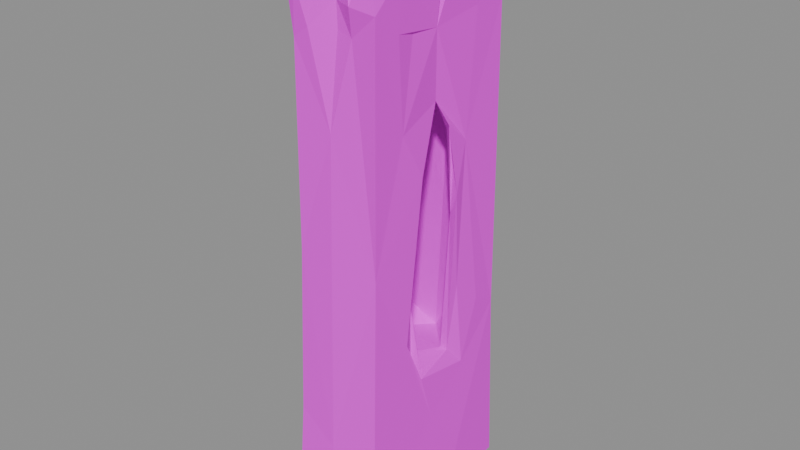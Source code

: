 # Source: wall.castle.window.blend  (saved by Blender 5.2.45; exported with 4.5.12 LTS)
import bpy
from mathutils import Matrix  # noqa: F401  (used for matrix-valued properties, if any)

bpy.ops.wm.read_factory_settings(use_empty=True)
scene = bpy.context.scene
scene.name = 'Scene'

# ---- images (referenced by path relative to the original .blend; pixels are not part of the script)
import os
ASSET_DIR = os.environ.get("B2B_ASSET_DIR", "")  # directory of the original .blend (textures are referenced by path, not embedded)
HERE = os.path.dirname(os.path.abspath(__file__))  # packed textures are extracted next to this script under _unpacked/

def load_image(name, relpath, width, height, colorspace="sRGB"):
    """Load a texture the original file referenced (path relative to the .blend, or extracted next to this script)."""
    p = next((c for c in (os.path.join(HERE, relpath), os.path.join(ASSET_DIR, relpath)) if relpath and os.path.exists(c)), "")
    if p:
        img = bpy.data.images.load(p, check_existing=True)
        img.name = name
    else:  # same state as the original file: an image datablock whose file is absent (Cycles renders it pink)
        img = bpy.data.images.new(name, width, height)
        img.source = "FILE"
        img.filepath = "//" + (relpath or name)
    img.colorspace_settings.name = colorspace
    return img
img_palette_png = load_image('palette.png', 'palette.png', 1024, 1024, 'sRGB')

# ---- materials (node trees are filled in below, after node groups)
mat_palette = bpy.data.materials.new('palette')

# ---- material node trees
mat_palette.use_nodes = True; mat_palette.node_tree.nodes.clear()
_N = mat_palette.node_tree.nodes; _L = mat_palette.node_tree.links
n0 = _N.new('ShaderNodeBsdfPrincipled'); n0.name = 'Principled BSDF'; n0.location = (-200, 100)
n0.inputs[2].default_value = 0.9
n0.inputs[10].default_value = 0.005
n1 = _N.new('ShaderNodeOutputMaterial'); n1.name = 'Material Output'; n1.location = (200, 100)
n2 = _N.new('ShaderNodeTexImage'); n2.name = 'Image Texture'; n2.location = (0, 0)
n2.image = img_palette_png
n2.interpolation = 'Closest'
_L.new(n0.outputs[0], n1.inputs[0])
_L.new(n2.outputs[0], n0.inputs[0])
n1.is_active_output = True

# ---- meshes
me_window = bpy.data.meshes.new('window')
me_window.from_pydata([(-0.02825, -0.5, 0.01979), (-0.01656, -0.4799, 0.4876), (0.25, -0.4958, 0.009225), (0.2489, 0.07547, 0.02153), (0.2242, -0.4327, 1.455), (0.2368, -0.04687, 0.54), (0.001003, -0.01263, 0.0), (-0.25, -0.491, 0.0164), (-0.2352, -0.4548, 0.6035), (-0.2383, -0.02401, 0.6761), (-0.2201, -0.4308, 1.476), (-0.2407, -0.1703, 0.6916), (-0.2477, 0.01169, 0.008981), (0.2374, -0.4332, 2.641), (0.232, -0.2852, 2.534), (0.111, -0.4463, 2.66), (0.197, -0.4275, 2.879), (0.2357, -0.2658, 2.79), (0.2304, -0.2245, 1.035), (0.2312, -0.1235, 1.853), (-0.02173, -0.4269, 2.085), (0.09183, -0.4097, 2.519), (0.191, -0.2802, 2.734), (0.1167, -0.3662, 2.695), (0.05639, -0.4032, 2.873), (-0.01248, -0.382, 2.657), (-0.001869, -0.3887, 2.536), (-0.0741, -0.4033, 2.846), (-0.1357, -0.4261, 2.529), (-0.1859, -0.448, 2.731), (-0.1353, -0.3496, 2.702), (-0.2036, -0.4333, 3.0), (-0.211, -0.3263, 2.893), (-0.2262, -0.415, 2.467), (-0.2219, -0.143, 1.779), (-0.245, -0.4357, 2.759), (-0.2458, -0.1898, 2.651), (0.2246, -0.2499, 2.085), (-0.1799, -0.324, 2.528), (-0.2188, -0.2942, 2.526), (0.1812, -0.3206, 2.528), (-0.2212, -0.1791, 2.341), (0.1788, -0.07692, 2.556), (0.1908, -0.06455, 2.645), (-0.02571, -0.3032, 2.529), (-0.1911, -0.3197, 2.64), (-0.1778, -0.2676, 1.756), (-0.006086, -0.3028, 1.603), (0.1833, -0.09659, 1.935), (0.1724, -0.302, 1.64), (0.1742, -0.2998, 0.812), (-0.01603, -0.3008, 0.8106), (0.194, -0.1585, 1.209), (-0.0427, -0.1513, 0.8102), (-0.1914, -0.001321, 2.566), (-0.178, -0.2712, 0.8102), (0.2365, -0.1258, 0.8003), (0.1891, -0.1453, 0.8), (-0.241, 0.1692, 0.6911), (0.2209, -0.02456, 2.502), (0.2175, -0.1791, 2.516), (-0.1756, -0.1288, 1.752), (-0.204, -0.205, 2.736), (0.2215, -0.1303, 2.983), (0.2047, -0.02746, 2.707), (-0.2192, -0.1119, 2.904), (-0.1936, -0.1427, 0.8114), (-0.221, -0.03626, 2.494), (-0.2341, -0.1353, 1.282), (-0.1851, -0.1437, 1.036), (-0.1872, -0.066, 2.074), (0.2433, -0.03166, 2.685), (-0.2271, -0.06007, 2.006), (0.2093, 0.1056, 0.8404), (0.2006, -0.0005528, 2.165), (0.178, 0.0002581, 2.553), (-0.196, -0.03174, 2.749), (-0.1853, 0.1384, 0.8026), (0.1696, 0.1061, 0.8403), (-0.2283, 0.005205, 2.163), (-0.1789, 0.0248, 2.108), (0.1957, 0.1568, 0.8207), (-0.2396, 0.02434, 2.666), (0.2309, 0.05932, 2.041), (0.24, 0.05039, 2.726), (0.2402, 0.1853, 0.7496), (0.2319, 0.2432, 2.544), (0.2094, 0.1143, 2.881), (0.2231, 0.1951, 1.931), (0.1918, 0.09302, 2.006), (-0.228, 0.1001, 1.969), (-0.2268, 0.2308, 2.163), (-0.212, 0.1688, 2.834), (-0.2286, 0.1512, 2.525), (-0.193, 0.1527, 1.815), (0.1815, 0.2698, 2.529), (0.1865, 0.3003, 2.709), (0.1728, 0.2893, 2.376), (0.243, 0.1117, 1.693), (0.0778, 0.2372, 2.622), (0.1975, 0.1253, 1.579), (-0.2035, 0.09901, 1.37), (-0.2326, 0.1185, 0.8287), (-0.245, 0.2737, 2.712), (0.226, 0.1521, 1.185), (-0.2376, 0.1458, 1.263), (0.1739, 0.2457, 1.08), (-0.1702, 0.2924, 2.052), (0.2345, 0.3024, 1.057), (-0.09339, 0.3091, 2.527), (0.2389, 0.2437, 2.745), (-0.1784, 0.2915, 0.892), (-0.1794, 0.3519, 2.689), (-0.164, 0.3398, 2.528), (-0.01098, 0.2992, 0.8104), (-0.2214, 0.4149, 2.102), (0.2319, 0.4231, 2.883), (0.184, 0.3541, 2.956), (0.02131, 0.3024, 1.591), (0.02634, 0.3277, 2.529), (-0.2184, 0.3744, 2.927), (-0.2401, 0.4248, 2.63), (-0.09365, 0.4127, 2.498), (-0.1295, 0.4134, 2.196), (0.1104, 0.375, 2.722), (0.02976, 0.4338, 2.544), (0.07672, 0.3821, 2.955), (-0.04149, 0.432, 2.813), (-0.104, 0.3639, 2.676), (0.02049, 0.5, 0.01046), (0.229, 0.4279, 2.547), (0.2251, 0.4476, 0.9714), (0.0438, 0.4129, 2.344), (0.0107, 0.4585, 0.8963), (0.1465, 0.4465, 2.77), (-0.1704, 0.4413, 2.602), (-0.2291, 0.4498, 0.9095), (0.2215, 0.4978, 0.009457), (-0.2456, 0.4965, 0.06063)], [], [(2, 4, 0), (2, 6, 3), (2, 5, 4), (0, 4, 1), (2, 0, 6), (0, 1, 7), (1, 8, 7), (8, 9, 7), (2, 3, 5), (0, 7, 6), (1, 10, 8), (9, 8, 11), (7, 12, 6), (7, 9, 12), (4, 18, 19), (13, 16, 15), (4, 20, 1), (16, 22, 15), (22, 23, 15), (15, 23, 24), (21, 15, 25), (15, 24, 25), (25, 27, 28), (1, 20, 10), (27, 30, 29), (28, 27, 29), (29, 30, 31), (31, 30, 32), (29, 31, 35), (8, 10, 11), (28, 29, 33), (33, 29, 35), (33, 35, 36), (31, 32, 35), (14, 17, 13), (16, 13, 17), (4, 13, 21), (21, 13, 15), (4, 21, 20), (20, 26, 28), (20, 28, 33), (20, 33, 10), (10, 34, 11), (4, 19, 37), (4, 37, 13), (13, 37, 14), (13, 14, 21), (21, 14, 40), (40, 26, 21), (25, 26, 21), (21, 26, 20), (28, 26, 38), (10, 33, 41), (28, 38, 33), (33, 38, 39), (10, 41, 34), (39, 33, 36), (35, 32, 36), (14, 42, 40), (22, 43, 23), (23, 25, 24), (23, 43, 25), (25, 30, 27), (45, 32, 30), (5, 18, 4), (33, 39, 41), (17, 22, 16), (50, 47, 49), (50, 51, 47), (49, 52, 50), (49, 48, 52), (49, 44, 40), (40, 42, 44), (40, 44, 26), (49, 47, 44), (42, 54, 44), (26, 44, 38), (54, 38, 44), (51, 55, 47), (55, 46, 47), (51, 53, 55), (47, 46, 44), (46, 38, 44), (50, 57, 51), (50, 52, 57), (57, 53, 51), (40, 42, 49), (25, 54, 30), (38, 46, 54), (38, 54, 39), (45, 54, 32), (12, 9, 58), (43, 54, 25), (37, 60, 14), (14, 60, 42), (54, 62, 32), (37, 59, 60), (22, 64, 43), (22, 17, 63), (22, 63, 64), (32, 62, 36), (62, 65, 36), (5, 56, 18), (56, 57, 18), (18, 57, 52), (49, 42, 48), (55, 66, 46), (62, 54, 65), (34, 68, 11), (39, 67, 41), (56, 57, 52), (18, 52, 19), (53, 66, 55), (66, 69, 46), (66, 68, 69), (39, 54, 67), (66, 11, 68), (19, 52, 48), (46, 69, 61), (46, 61, 70), (30, 54, 45), (69, 61, 34), (69, 34, 68), (14, 59, 17), (5, 57, 56), (46, 70, 54), (34, 68, 72), (19, 48, 74), (19, 74, 37), (48, 42, 75), (65, 54, 76), (61, 70, 34), (70, 72, 34), (39, 36, 67), (17, 59, 71), (73, 57, 56), (42, 75, 59), (57, 78, 53), (73, 78, 57), (69, 61, 68), (68, 61, 72), (61, 70, 72), (17, 71, 63), (64, 63, 71), (59, 43, 64), (42, 60, 59), (59, 42, 43), (70, 79, 72), (59, 64, 71), (60, 59, 14), (53, 77, 66), (66, 11, 77), (34, 41, 72), (70, 80, 72), (66, 58, 11), (5, 81, 57), (57, 81, 78), (70, 80, 79), (80, 79, 72), (72, 41, 79), (77, 11, 58), (37, 74, 59), (71, 75, 64), (48, 75, 74), (70, 80, 54), (54, 80, 79), (54, 79, 67), (54, 67, 82), (41, 67, 79), (67, 36, 82), (54, 82, 65), (36, 65, 82), (84, 59, 86), (84, 87, 64), (74, 88, 59), (59, 75, 71), (74, 59, 75), (59, 84, 75), (84, 64, 75), (83, 74, 89), (80, 79, 90), (76, 92, 82), (54, 93, 67), (54, 82, 93), (67, 91, 79), (54, 76, 82), (83, 88, 74), (59, 88, 86), (86, 75, 59), (80, 94, 54), (79, 91, 90), (5, 85, 56), (64, 87, 96), (86, 95, 75), (43, 64, 96), (98, 89, 100), (98, 83, 89), (42, 75, 54), (54, 92, 76), (94, 90, 80), (67, 93, 91), (73, 98, 100), (74, 97, 89), (74, 75, 97), (101, 80, 90), (101, 94, 80), (101, 77, 94), (77, 102, 66), (102, 77, 101), (82, 103, 93), (56, 85, 73), (73, 104, 85), (73, 104, 98), (83, 89, 100), (5, 85, 81), (78, 73, 100), (66, 102, 58), (102, 101, 105), (101, 90, 105), (104, 78, 73), (104, 100, 78), (100, 106, 78), (78, 100, 81), (99, 54, 43), (77, 90, 94), (105, 90, 77), (77, 105, 102), (98, 88, 83), (100, 88, 83), (100, 88, 104), (83, 88, 89), (73, 85, 78), (100, 89, 88), (53, 78, 77), (90, 94, 105), (82, 92, 103), (98, 104, 88), (104, 108, 88), (85, 73, 81), (85, 81, 104), (78, 85, 81), (81, 100, 104), (89, 106, 100), (106, 89, 97), (77, 94, 105), (58, 102, 77), (102, 105, 58), (58, 105, 94), (85, 108, 104), (86, 110, 84), (84, 110, 87), (110, 96, 87), (75, 95, 97), (95, 54, 75), (54, 112, 92), (54, 113, 93), (90, 91, 94), (78, 114, 77), (94, 77, 111), (94, 107, 113), (94, 113, 54), (109, 113, 54), (110, 116, 117), (96, 110, 117), (106, 114, 78), (114, 106, 118), (106, 97, 118), (97, 95, 119), (95, 119, 54), (97, 119, 118), (118, 119, 109), (54, 119, 109), (118, 109, 107), (107, 109, 113), (77, 114, 111), (114, 118, 111), (111, 118, 107), (94, 111, 107), (91, 93, 115), (103, 121, 93), (112, 103, 92), (112, 120, 103), (43, 96, 99), (119, 122, 109), (96, 124, 99), (95, 125, 119), (99, 124, 127), (124, 126, 127), (127, 128, 99), (99, 128, 54), (123, 122, 109), (128, 112, 54), (110, 86, 116), (103, 120, 121), (86, 88, 130), (86, 130, 95), (130, 125, 95), (119, 125, 122), (109, 122, 113), (3, 131, 5), (135, 113, 122), (135, 121, 113), (94, 91, 115), (93, 121, 115), (113, 121, 93), (133, 123, 131), (131, 123, 132), (88, 131, 130), (131, 132, 130), (132, 125, 130), (117, 116, 134), (125, 132, 122), (122, 123, 135), (132, 123, 122), (112, 135, 120), (123, 121, 135), (136, 115, 123), (123, 115, 121), (58, 115, 136), (58, 94, 115), (85, 5, 131), (85, 131, 108), (86, 130, 116), (108, 131, 88), (96, 117, 134), (96, 134, 124), (124, 134, 126), (122, 135, 125), (128, 127, 112), (112, 127, 135), (123, 133, 136), (135, 121, 120), (130, 125, 116), (116, 125, 134), (134, 125, 127), (134, 127, 126), (135, 127, 125), (3, 137, 131), (3, 6, 137), (12, 129, 6), (138, 136, 133), (58, 136, 138), (12, 58, 138), (137, 133, 131), (129, 133, 137), (6, 129, 137), (129, 138, 133), (12, 138, 129), (28, 26, 25)])
_uv = me_window.uv_layers.new(name='UVMap')
_uv.uv.foreach_set('vector', [0.6875, 0.8333, 0.6875, 0.8333, 0.6875, 0.8333, 0.5625, 0.8333, 0.5625, 0.8333, 0.5625, 0.8333, 0.6875, 0.8333, 0.6875, 0.8333, 0.6875, 0.8333, 0.6875, 0.8333, 0.6875, 0.8333, 0.6875, 0.8333, 0.5625, 0.8333, 0.5625, 0.8333, 0.5625, 0.8333, 0.5625, 0.8333, 0.5625, 0.8333, 0.5625, 0.8333, 0.5625, 0.8333, 0.5625, 0.8333, 0.5625, 0.8333, 0.6875, 0.8333, 0.6875, 0.8333, 0.6875, 0.8333, 0.5625, 0.8333, 0.5625, 0.8333, 0.5625, 0.8333, 0.6875, 0.8333, 0.6875, 0.8333, 0.6875, 0.8333, 0.6875, 0.8333, 0.6875, 0.8333, 0.6875, 0.8333, 0.6875, 0.8333, 0.6875, 0.8333, 0.6875, 0.8333, 0.6875, 0.8333, 0.6875, 0.8333, 0.6875, 0.8333, 0.6875, 0.8333, 0.6875, 0.8333, 0.6875, 0.8333, 0.4375, 0.8333, 0.4375, 0.8333, 0.4375, 0.8333, 0.6875, 0.8333, 0.6875, 0.8333, 0.6875, 0.8333, 0.5625, 0.8333, 0.5625, 0.8333, 0.5625, 0.8333, 0.6875, 0.8333, 0.6875, 0.8333, 0.6875, 0.8333, 0.1875, 0.8333, 0.1875, 0.8333, 0.1875, 0.8333, 0.6875, 0.8333, 0.6875, 0.8333, 0.6875, 0.8333, 0.6875, 0.8333, 0.6875, 0.8333, 0.6875, 0.8333, 0.6875, 0.8333, 0.6875, 0.8333, 0.6875, 0.8333, 0.3125, 0.8333, 0.3125, 0.8333, 0.3125, 0.8333, 0.4375, 0.8333, 0.4375, 0.8333, 0.4375, 0.8333, 0.3125, 0.8333, 0.3125, 0.8333, 0.3125, 0.8333, 0.3125, 0.8333, 0.3125, 0.8333, 0.3125, 0.8333, 0.6875, 0.8333, 0.6875, 0.8333, 0.6875, 0.8333, 0.3125, 0.8333, 0.3125, 0.8333, 0.3125, 0.8333, 0.6875, 0.8333, 0.6875, 0.8333, 0.6875, 0.8333, 0.3125, 0.8333, 0.3125, 0.8333, 0.3125, 0.8333, 0.3125, 0.8333, 0.3125, 0.8333, 0.3125, 0.8333, 0.3125, 0.8333, 0.3125, 0.8333, 0.3125, 0.8333, 0.6875, 0.8333, 0.6875, 0.8333, 0.6875, 0.8333, 0.3125, 0.8333, 0.3125, 0.8333, 0.3125, 0.8333, 0.6875, 0.8333, 0.6875, 0.8333, 0.6875, 0.8333, 0.6875, 0.8333, 0.6875, 0.8333, 0.6875, 0.8333, 0.4375, 0.8333, 0.4375, 0.8333, 0.4375, 0.8333, 0.6875, 0.8333, 0.6875, 0.8333, 0.6875, 0.8333, 0.4375, 0.8333, 0.4375, 0.8333, 0.4375, 0.8333, 0.3125, 0.8333, 0.3125, 0.8333, 0.3125, 0.8333, 0.3125, 0.8333, 0.3125, 0.8333, 0.3125, 0.8333, 0.3125, 0.8333, 0.3125, 0.8333, 0.3125, 0.8333, 0.6875, 0.8333, 0.6875, 0.8333, 0.6875, 0.8333, 0.6875, 0.8333, 0.6875, 0.8333, 0.6875, 0.8333, 0.3125, 0.8333, 0.3125, 0.8333, 0.3125, 0.8333, 0.6875, 0.8333, 0.6875, 0.8333, 0.6875, 0.8333, 0.6875, 0.8333, 0.6875, 0.8333, 0.6875, 0.8333, 0.6875, 0.8333, 0.6875, 0.8333, 0.6875, 0.8333, 0.6875, 0.8333, 0.6875, 0.8333, 0.6875, 0.8333, 0.6875, 0.8333, 0.6875, 0.8333, 0.6875, 0.8333, 0.4375, 0.8333, 0.4375, 0.8333, 0.4375, 0.8333, 0.6875, 0.8333, 0.6875, 0.8333, 0.6875, 0.8333, 0.3125, 0.8333, 0.3125, 0.8333, 0.3125, 0.8333, 0.6875, 0.8333, 0.6875, 0.8333, 0.6875, 0.8333, 0.6875, 0.8333, 0.6875, 0.8333, 0.6875, 0.8333, 0.3125, 0.8333, 0.3125, 0.8333, 0.3125, 0.8333, 0.6875, 0.8333, 0.6875, 0.8333, 0.6875, 0.8333, 0.6875, 0.8333, 0.6875, 0.8333, 0.6875, 0.8333, 0.6875, 0.8333, 0.6875, 0.8333, 0.6875, 0.8333, 0.6875, 0.8333, 0.6875, 0.8333, 0.6875, 0.8333, 0.6875, 0.8333, 0.6875, 0.8333, 0.6875, 0.8333, 0.1875, 0.8333, 0.1875, 0.8333, 0.1875, 0.8333, 0.6875, 0.8333, 0.6875, 0.8333, 0.6875, 0.8333, 0.6875, 0.8333, 0.6875, 0.8333, 0.6875, 0.8333, 0.6875, 0.8333, 0.6875, 0.8333, 0.6875, 0.8333, 0.6875, 0.8333, 0.6875, 0.8333, 0.6875, 0.8333, 0.6875, 0.8333, 0.6875, 0.8333, 0.6875, 0.8333, 0.4375, 0.8333, 0.4375, 0.8333, 0.4375, 0.8333, 0.6875, 0.8333, 0.6875, 0.8333, 0.6875, 0.8333, 0.4375, 0.8333, 0.4375, 0.8333, 0.4375, 0.8333, 0.4375, 0.8333, 0.4375, 0.8333, 0.4375, 0.8333, 0.3125, 0.8333, 0.3125, 0.8333, 0.3125, 0.8333, 0.6875, 0.8333, 0.6875, 0.8333, 0.6875, 0.8333, 0.6875, 0.8333, 0.6875, 0.8333, 0.6875, 0.8333, 0.6875, 0.8333, 0.6875, 0.8333, 0.6875, 0.8333, 0.3125, 0.8333, 0.3125, 0.8333, 0.3125, 0.8333, 0.6875, 0.8333, 0.6875, 0.8333, 0.6875, 0.8333, 0.6875, 0.8333, 0.6875, 0.8333, 0.6875, 0.8333, 0.3125, 0.8333, 0.3125, 0.8333, 0.3125, 0.8333, 0.6875, 0.8333, 0.6875, 0.8333, 0.6875, 0.8333, 0.3125, 0.8333, 0.3125, 0.8333, 0.3125, 0.8333, 0.3125, 0.8333, 0.3125, 0.8333, 0.3125, 0.8333, 0.3125, 0.8333, 0.3125, 0.8333, 0.3125, 0.8333, 0.6875, 0.8333, 0.6875, 0.8333, 0.6875, 0.8333, 0.6875, 0.8333, 0.6875, 0.8333, 0.6875, 0.8333, 0.6875, 0.8333, 0.6875, 0.8333, 0.6875, 0.8333, 0.3125, 0.8333, 0.3125, 0.8333, 0.3125, 0.8333, 0.3125, 0.8333, 0.3125, 0.8333, 0.3125, 0.8333, 0.3125, 0.8333, 0.3125, 0.8333, 0.3125, 0.8333, 0.6875, 0.8333, 0.6875, 0.8333, 0.6875, 0.8333, 0.6875, 0.8333, 0.6875, 0.8333, 0.6875, 0.8333, 0.5625, 0.8333, 0.5625, 0.8333, 0.5625, 0.8333, 0.3125, 0.8333, 0.3125, 0.8333, 0.3125, 0.8333, 0.3125, 0.8333, 0.3125, 0.8333, 0.3125, 0.8333, 0.6875, 0.8333, 0.6875, 0.8333, 0.6875, 0.8333, 0.6875, 0.8333, 0.6875, 0.8333, 0.6875, 0.8333, 0.3125, 0.8333, 0.3125, 0.8333, 0.3125, 0.8333, 0.6875, 0.8333, 0.6875, 0.8333, 0.6875, 0.8333, 0.6875, 0.8333, 0.6875, 0.8333, 0.6875, 0.8333, 0.6875, 0.8333, 0.6875, 0.8333, 0.6875, 0.8333, 0.6875, 0.8333, 0.6875, 0.8333, 0.6875, 0.8333, 0.6875, 0.8333, 0.6875, 0.8333, 0.6875, 0.8333, 0.6875, 0.8333, 0.6875, 0.8333, 0.6875, 0.8333, 0.6875, 0.8333, 0.6875, 0.8333, 0.6875, 0.8333, 0.6875, 0.8333, 0.6875, 0.8333, 0.6875, 0.8333, 0.3125, 0.8333, 0.3125, 0.8333, 0.3125, 0.8333, 0.3125, 0.8333, 0.3125, 0.8333, 0.3125, 0.8333, 0.6875, 0.8333, 0.6875, 0.8333, 0.6875, 0.8333, 0.6875, 0.8333, 0.6875, 0.8333, 0.6875, 0.8333, 0.6875, 0.8333, 0.6875, 0.8333, 0.6875, 0.8333, 0.6875, 0.8333, 0.6875, 0.8333, 0.6875, 0.8333, 0.4375, 0.8333, 0.4375, 0.8333, 0.4375, 0.8333, 0.3125, 0.8333, 0.3125, 0.8333, 0.3125, 0.8333, 0.6875, 0.8333, 0.6875, 0.8333, 0.6875, 0.8333, 0.3125, 0.8333, 0.3125, 0.8333, 0.3125, 0.8333, 0.6875, 0.8333, 0.6875, 0.8333, 0.6875, 0.8333, 0.3125, 0.8333, 0.3125, 0.8333, 0.3125, 0.8333, 0.6875, 0.8333, 0.6875, 0.8333, 0.6875, 0.8333, 0.6875, 0.8333, 0.6875, 0.8333, 0.6875, 0.8333, 0.3125, 0.8333, 0.3125, 0.8333, 0.3125, 0.8333, 0.6875, 0.8333, 0.6875, 0.8333, 0.6875, 0.8333, 0.6875, 0.8333, 0.6875, 0.8333, 0.6875, 0.8333, 0.6875, 0.8333, 0.6875, 0.8333, 0.6875, 0.8333, 0.6875, 0.8333, 0.6875, 0.8333, 0.6875, 0.8333, 0.6875, 0.8333, 0.6875, 0.8333, 0.6875, 0.8333, 0.3125, 0.8333, 0.3125, 0.8333, 0.3125, 0.8333, 0.3125, 0.8333, 0.3125, 0.8333, 0.3125, 0.8333, 0.6875, 0.8333, 0.6875, 0.8333, 0.6875, 0.8333, 0.3125, 0.8333, 0.3125, 0.8333, 0.3125, 0.8333, 0.3125, 0.8333, 0.3125, 0.8333, 0.3125, 0.8333, 0.6875, 0.8333, 0.6875, 0.8333, 0.6875, 0.8333, 0.3125, 0.8333, 0.3125, 0.8333, 0.3125, 0.8333, 0.3125, 0.8333, 0.3125, 0.8333, 0.3125, 0.8333, 0.6875, 0.8333, 0.6875, 0.8333, 0.6875, 0.8333, 0.6875, 0.8333, 0.6875, 0.8333, 0.6875, 0.8333, 0.6875, 0.8333, 0.6875, 0.8333, 0.6875, 0.8333, 0.6875, 0.8333, 0.6875, 0.8333, 0.6875, 0.8333, 0.6875, 0.8333, 0.6875, 0.8333, 0.6875, 0.8333, 0.5625, 0.8333, 0.5625, 0.8333, 0.5625, 0.8333, 0.6875, 0.8333, 0.6875, 0.8333, 0.6875, 0.8333, 0.3125, 0.8333, 0.3125, 0.8333, 0.3125, 0.8333, 0.3125, 0.8333, 0.3125, 0.8333, 0.3125, 0.8333, 0.6875, 0.8333, 0.6875, 0.8333, 0.6875, 0.8333, 0.6875, 0.8333, 0.6875, 0.8333, 0.6875, 0.8333, 0.6875, 0.8333, 0.6875, 0.8333, 0.6875, 0.8333, 0.6875, 0.8333, 0.6875, 0.8333, 0.6875, 0.8333, 0.6875, 0.8333, 0.6875, 0.8333, 0.6875, 0.8333, 0.3125, 0.8333, 0.3125, 0.8333, 0.3125, 0.8333, 0.6875, 0.8333, 0.6875, 0.8333, 0.6875, 0.8333, 0.6875, 0.8333, 0.6875, 0.8333, 0.6875, 0.8333, 0.3125, 0.8333, 0.3125, 0.8333, 0.3125, 0.8333, 0.6875, 0.8333, 0.6875, 0.8333, 0.6875, 0.8333, 0.3125, 0.8333, 0.3125, 0.8333, 0.3125, 0.8333, 0.3125, 0.8333, 0.3125, 0.8333, 0.3125, 0.8333, 0.6875, 0.8333, 0.6875, 0.8333, 0.6875, 0.8333, 0.6875, 0.8333, 0.6875, 0.8333, 0.6875, 0.8333, 0.5625, 0.8333, 0.5625, 0.8333, 0.5625, 0.8333, 0.3125, 0.8333, 0.3125, 0.8333, 0.3125, 0.8333, 0.3125, 0.8333, 0.3125, 0.8333, 0.3125, 0.8333, 0.3125, 0.8333, 0.3125, 0.8333, 0.3125, 0.8333, 0.5625, 0.8333, 0.5625, 0.8333, 0.5625, 0.8333, 0.3125, 0.8333, 0.3125, 0.8333, 0.3125, 0.8333, 0.6875, 0.8333, 0.6875, 0.8333, 0.6875, 0.8333, 0.3125, 0.8333, 0.3125, 0.8333, 0.3125, 0.8333, 0.3125, 0.8333, 0.3125, 0.8333, 0.3125, 0.8333, 0.6875, 0.8333, 0.6875, 0.8333, 0.6875, 0.8333, 0.6875, 0.8333, 0.6875, 0.8333, 0.6875, 0.8333, 0.6875, 0.8333, 0.6875, 0.8333, 0.6875, 0.8333, 0.3125, 0.8333, 0.3125, 0.8333, 0.3125, 0.8333, 0.6875, 0.8333, 0.6875, 0.8333, 0.6875, 0.8333, 0.6875, 0.8333, 0.6875, 0.8333, 0.6875, 0.8333, 0.6875, 0.8333, 0.6875, 0.8333, 0.6875, 0.8333, 0.3125, 0.8333, 0.3125, 0.8333, 0.3125, 0.8333, 0.3125, 0.8333, 0.3125, 0.8333, 0.3125, 0.8333, 0.3125, 0.8333, 0.3125, 0.8333, 0.3125, 0.8333, 0.6875, 0.8333, 0.6875, 0.8333, 0.6875, 0.8333, 0.6875, 0.8333, 0.6875, 0.8333, 0.6875, 0.8333, 0.3125, 0.8333, 0.3125, 0.8333, 0.3125, 0.8333, 0.3125, 0.8333, 0.3125, 0.8333, 0.3125, 0.8333, 0.3125, 0.8333, 0.3125, 0.8333, 0.3125, 0.8333, 0.6875, 0.8333, 0.6875, 0.8333, 0.6875, 0.8333, 0.3125, 0.8333, 0.3125, 0.8333, 0.3125, 0.8333, 0.3125, 0.8333, 0.3125, 0.8333, 0.3125, 0.8333, 0.3125, 0.8333, 0.3125, 0.8333, 0.3125, 0.8333, 0.6875, 0.8333, 0.6875, 0.8333, 0.6875, 0.8333, 0.6875, 0.8333, 0.6875, 0.8333, 0.6875, 0.8333, 0.3125, 0.8333, 0.3125, 0.8333, 0.3125, 0.8333, 0.3125, 0.8333, 0.3125, 0.8333, 0.3125, 0.8333, 0.3125, 0.8333, 0.3125, 0.8333, 0.3125, 0.8333, 0.6875, 0.8333, 0.6875, 0.8333, 0.6875, 0.8333, 0.6875, 0.8333, 0.6875, 0.8333, 0.6875, 0.8333, 0.5625, 0.8333, 0.5625, 0.8333, 0.5625, 0.8333, 0.3125, 0.8333, 0.3125, 0.8333, 0.3125, 0.8333, 0.3125, 0.8333, 0.3125, 0.8333, 0.3125, 0.8333, 0.3125, 0.8333, 0.3125, 0.8333, 0.3125, 0.8333, 0.6875, 0.8333, 0.6875, 0.8333, 0.6875, 0.8333, 0.6875, 0.8333, 0.6875, 0.8333, 0.6875, 0.8333, 0.1875, 0.8333, 0.1875, 0.8333, 0.1875, 0.8333, 0.3125, 0.8333, 0.3125, 0.8333, 0.3125, 0.8333, 0.6875, 0.8333, 0.6875, 0.8333, 0.6875, 0.8333, 0.6875, 0.8333, 0.6875, 0.8333, 0.6875, 0.8333, 0.4375, 0.8333, 0.4375, 0.8333, 0.4375, 0.8333, 0.3125, 0.8333, 0.3125, 0.8333, 0.3125, 0.8333, 0.3125, 0.8333, 0.3125, 0.8333, 0.3125, 0.8333, 0.6875, 0.8333, 0.6875, 0.8333, 0.6875, 0.8333, 0.6875, 0.8333, 0.6875, 0.8333, 0.6875, 0.8333, 0.6875, 0.8333, 0.6875, 0.8333, 0.6875, 0.8333, 0.6875, 0.8333, 0.6875, 0.8333, 0.6875, 0.8333, 0.6875, 0.8333, 0.6875, 0.8333, 0.6875, 0.8333, 0.3125, 0.8333, 0.3125, 0.8333, 0.3125, 0.8333, 0.5625, 0.8333, 0.5625, 0.8333, 0.5625, 0.8333, 0.5625, 0.8333, 0.5625, 0.8333, 0.5625, 0.8333, 0.4375, 0.8333, 0.4375, 0.8333, 0.4375, 0.8333, 0.6875, 0.8333, 0.6875, 0.8333, 0.6875, 0.8333, 0.5625, 0.8333, 0.5625, 0.8333, 0.5625, 0.8333, 0.5625, 0.8333, 0.5625, 0.8333, 0.5625, 0.8333, 0.5625, 0.8333, 0.5625, 0.8333, 0.5625, 0.8333, 0.6875, 0.8333, 0.6875, 0.8333, 0.6875, 0.8333, 0.6875, 0.8333, 0.6875, 0.8333, 0.6875, 0.8333, 0.5625, 0.8333, 0.5625, 0.8333, 0.5625, 0.8333, 0.4375, 0.8333, 0.4375, 0.8333, 0.4375, 0.8333, 0.5625, 0.8333, 0.5625, 0.8333, 0.5625, 0.8333, 0.5625, 0.8333, 0.5625, 0.8333, 0.5625, 0.8333, 0.1875, 0.8333, 0.1875, 0.8333, 0.1875, 0.8333, 0.6875, 0.8333, 0.6875, 0.8333, 0.6875, 0.8333, 0.6875, 0.8333, 0.6875, 0.8333, 0.6875, 0.8333, 0.6875, 0.8333, 0.6875, 0.8333, 0.6875, 0.8333, 0.6875, 0.8333, 0.6875, 0.8333, 0.6875, 0.8333, 0.6875, 0.8333, 0.6875, 0.8333, 0.6875, 0.8333, 0.4375, 0.8333, 0.4375, 0.8333, 0.4375, 0.8333, 0.6875, 0.8333, 0.6875, 0.8333, 0.6875, 0.8333, 0.5625, 0.8333, 0.5625, 0.8333, 0.5625, 0.8333, 0.6875, 0.8333, 0.6875, 0.8333, 0.6875, 0.8333, 0.6875, 0.8333, 0.6875, 0.8333, 0.6875, 0.8333, 0.6875, 0.8333, 0.6875, 0.8333, 0.6875, 0.8333, 0.3125, 0.8333, 0.3125, 0.8333, 0.3125, 0.8333, 0.6875, 0.8333, 0.6875, 0.8333, 0.6875, 0.8333, 0.4375, 0.8333, 0.4375, 0.8333, 0.4375, 0.8333, 0.5625, 0.8333, 0.5625, 0.8333, 0.5625, 0.8333, 0.5625, 0.8333, 0.5625, 0.8333, 0.5625, 0.8333, 0.5625, 0.8333, 0.5625, 0.8333, 0.5625, 0.8333, 0.5625, 0.8333, 0.5625, 0.8333, 0.5625, 0.8333, 0.4375, 0.8333, 0.4375, 0.8333, 0.4375, 0.8333, 0.6875, 0.8333, 0.6875, 0.8333, 0.6875, 0.8333, 0.6875, 0.8333, 0.6875, 0.8333, 0.6875, 0.8333, 0.5625, 0.8333, 0.5625, 0.8333, 0.5625, 0.8333, 0.6875, 0.8333, 0.6875, 0.8333, 0.6875, 0.8333, 0.6875, 0.8333, 0.6875, 0.8333, 0.6875, 0.8333, 0.5625, 0.8333, 0.5625, 0.8333, 0.5625, 0.8333, 0.3125, 0.8333, 0.3125, 0.8333, 0.3125, 0.8333, 0.3125, 0.8333, 0.3125, 0.8333, 0.3125, 0.8333, 0.3125, 0.8333, 0.3125, 0.8333, 0.3125, 0.8333, 0.3125, 0.8333, 0.3125, 0.8333, 0.3125, 0.8333, 0.3125, 0.8333, 0.3125, 0.8333, 0.3125, 0.8333, 0.3125, 0.8333, 0.3125, 0.8333, 0.3125, 0.8333, 0.3125, 0.8333, 0.3125, 0.8333, 0.3125, 0.8333, 0.6875, 0.8333, 0.6875, 0.8333, 0.6875, 0.8333, 0.6875, 0.8333, 0.6875, 0.8333, 0.6875, 0.8333, 0.6875, 0.8333, 0.6875, 0.8333, 0.6875, 0.8333, 0.6875, 0.8333, 0.6875, 0.8333, 0.6875, 0.8333, 0.6875, 0.8333, 0.6875, 0.8333, 0.6875, 0.8333, 0.3125, 0.8333, 0.3125, 0.8333, 0.3125, 0.8333, 0.6875, 0.8333, 0.6875, 0.8333, 0.6875, 0.8333, 0.6875, 0.8333, 0.6875, 0.8333, 0.6875, 0.8333, 0.5625, 0.8333, 0.5625, 0.8333, 0.5625, 0.8333, 0.5625, 0.8333, 0.5625, 0.8333, 0.5625, 0.8333, 0.6875, 0.8333, 0.6875, 0.8333, 0.6875, 0.8333, 0.3125, 0.8333, 0.3125, 0.8333, 0.3125, 0.8333, 0.3125, 0.8333, 0.3125, 0.8333, 0.3125, 0.8333, 0.3125, 0.8333, 0.3125, 0.8333, 0.3125, 0.8333, 0.6875, 0.8333, 0.6875, 0.8333, 0.6875, 0.8333, 0.3125, 0.8333, 0.3125, 0.8333, 0.3125, 0.8333, 0.6875, 0.8333, 0.6875, 0.8333, 0.6875, 0.8333, 0.6875, 0.8333, 0.6875, 0.8333, 0.6875, 0.8333, 0.6875, 0.8333, 0.6875, 0.8333, 0.6875, 0.8333, 0.6875, 0.8333, 0.6875, 0.8333, 0.6875, 0.8333, 0.6875, 0.8333, 0.6875, 0.8333, 0.6875, 0.8333, 0.6875, 0.8333, 0.6875, 0.8333, 0.6875, 0.8333, 0.6875, 0.8333, 0.6875, 0.8333, 0.6875, 0.8333, 0.3125, 0.8333, 0.3125, 0.8333, 0.3125, 0.8333, 0.3125, 0.8333, 0.3125, 0.8333, 0.3125, 0.8333, 0.3125, 0.8333, 0.3125, 0.8333, 0.3125, 0.8333, 0.1875, 0.8333, 0.1875, 0.8333, 0.1875, 0.8333, 0.3125, 0.8333, 0.3125, 0.8333, 0.3125, 0.8333, 0.3125, 0.8333, 0.3125, 0.8333, 0.3125, 0.8333, 0.3125, 0.8333, 0.3125, 0.8333, 0.3125, 0.8333, 0.3125, 0.8333, 0.3125, 0.8333, 0.3125, 0.8333, 0.6875, 0.8333, 0.6875, 0.8333, 0.6875, 0.8333, 0.3125, 0.8333, 0.3125, 0.8333, 0.3125, 0.8333, 0.1875, 0.8333, 0.1875, 0.8333, 0.1875, 0.8333, 0.3125, 0.8333, 0.3125, 0.8333, 0.3125, 0.8333, 0.1875, 0.8333, 0.1875, 0.8333, 0.1875, 0.8333, 0.3125, 0.8333, 0.3125, 0.8333, 0.3125, 0.8333, 0.3125, 0.8333, 0.3125, 0.8333, 0.3125, 0.8333, 0.3125, 0.8333, 0.3125, 0.8333, 0.3125, 0.8333, 0.3125, 0.8333, 0.3125, 0.8333, 0.3125, 0.8333, 0.3125, 0.8333, 0.3125, 0.8333, 0.3125, 0.8333, 0.3125, 0.8333, 0.3125, 0.8333, 0.3125, 0.8333, 0.3125, 0.8333, 0.3125, 0.8333, 0.3125, 0.8333, 0.5625, 0.8333, 0.5625, 0.8333, 0.5625, 0.8333, 0.3125, 0.8333, 0.3125, 0.8333, 0.3125, 0.8333, 0.5625, 0.8333, 0.5625, 0.8333, 0.5625, 0.8333, 0.6875, 0.8333, 0.6875, 0.8333, 0.6875, 0.8333, 0.3125, 0.8333, 0.3125, 0.8333, 0.3125, 0.8333, 0.3125, 0.8333, 0.3125, 0.8333, 0.3125, 0.8333, 0.3125, 0.8333, 0.3125, 0.8333, 0.3125, 0.8333, 0.3125, 0.8333, 0.3125, 0.8333, 0.3125, 0.8333, 0.6875, 0.8333, 0.6875, 0.8333, 0.6875, 0.8333, 0.3125, 0.8333, 0.3125, 0.8333, 0.3125, 0.8333, 0.3125, 0.8333, 0.3125, 0.8333, 0.3125, 0.8333, 0.5625, 0.8333, 0.5625, 0.8333, 0.5625, 0.8333, 0.5625, 0.8333, 0.5625, 0.8333, 0.5625, 0.8333, 0.5625, 0.8333, 0.5625, 0.8333, 0.5625, 0.8333, 0.3125, 0.8333, 0.3125, 0.8333, 0.3125, 0.8333, 0.3125, 0.8333, 0.3125, 0.8333, 0.3125, 0.8333, 0.5625, 0.8333, 0.5625, 0.8333, 0.5625, 0.8333, 0.5625, 0.8333, 0.5625, 0.8333, 0.5625, 0.8333, 0.3125, 0.8333, 0.3125, 0.8333, 0.3125, 0.8333, 0.6875, 0.8333, 0.6875, 0.8333, 0.6875, 0.8333, 0.6875, 0.8333, 0.6875, 0.8333, 0.6875, 0.8333, 0.5625, 0.8333, 0.5625, 0.8333, 0.5625, 0.8333, 0.5625, 0.8333, 0.5625, 0.8333, 0.5625, 0.8333, 0.3125, 0.8333, 0.3125, 0.8333, 0.3125, 0.8333, 0.4375, 0.8333, 0.4375, 0.8333, 0.4375, 0.8333, 0.6875, 0.8333, 0.6875, 0.8333, 0.6875, 0.8333, 0.1875, 0.8333, 0.1875, 0.8333, 0.1875, 0.8333, 0.5625, 0.8333, 0.5625, 0.8333, 0.5625, 0.8333, 0.5625, 0.8333, 0.5625, 0.8333, 0.5625, 0.8333, 0.3125, 0.8333, 0.3125, 0.8333, 0.3125, 0.8333, 0.5625, 0.8333, 0.5625, 0.8333, 0.5625, 0.8333, 0.6875, 0.8333, 0.6875, 0.8333, 0.6875, 0.8333, 0.5625, 0.8333, 0.5625, 0.8333, 0.5625, 0.8333, 0.3125, 0.8333, 0.3125, 0.8333, 0.3125, 0.8333, 0.3125, 0.8333, 0.3125, 0.8333, 0.3125, 0.8333, 0.3125, 0.8333, 0.3125, 0.8333, 0.3125, 0.8333, 0.5625, 0.8333, 0.5625, 0.8333, 0.5625, 0.8333, 0.5625, 0.8333, 0.5625, 0.8333, 0.5625, 0.8333, 0.5625, 0.8333, 0.5625, 0.8333, 0.5625, 0.8333, 0.5625, 0.8333, 0.5625, 0.8333, 0.5625, 0.8333, 0.4375, 0.8333, 0.4375, 0.8333, 0.4375, 0.8333, 0.4375, 0.8333, 0.4375, 0.8333, 0.4375, 0.8333, 0.5625, 0.8333, 0.5625, 0.8333, 0.5625, 0.8333, 0.4375, 0.8333, 0.4375, 0.8333, 0.4375, 0.8333, 0.3125, 0.8333, 0.3125, 0.8333, 0.3125, 0.8333, 0.6875, 0.8333, 0.6875, 0.8333, 0.6875, 0.8333, 0.5625, 0.8333, 0.5625, 0.8333, 0.5625, 0.8333, 0.4375, 0.8333, 0.4375, 0.8333, 0.4375, 0.8333, 0.4375, 0.8333, 0.4375, 0.8333, 0.4375, 0.8333, 0.6875, 0.8333, 0.6875, 0.8333, 0.6875, 0.8333])
me_window.materials.append(mat_palette)
me_window.update()

# ---- objects
ob_window = bpy.data.objects.new('window', me_window)

# ---- transforms, parenting, visibility, modifiers, constraints
ob_window.location = (0.0, -0.0, 0.0)

# ---- collection membership
scene.collection.objects.link(ob_window)

# ---- scene / render settings (as saved in the file)
scene.frame_start = 1; scene.frame_end = 250; scene.frame_set(1)
scene.render.engine = 'BLENDER_EEVEE_NEXT'
scene.render.bake_bias = 0.0
scene.render.bake_samples = 0
scene.render.compositor_device = 'GPU'
scene.eevee.use_volume_custom_range = False
scene.eevee.fast_gi_thickness_near = 0.1
scene.eevee.fast_gi_thickness_far = 0.0
scene.eevee.ray_tracing_options.screen_trace_thickness = 0.1
bpy.context.view_layer.update()

# ---- added for rendering (the .blend has no active camera and no usable light): camera, sun + grey world if the file has none
cam_auto = bpy.data.cameras.new('AutoCamera')
cam_auto.lens = 50.0
cam_auto.sensor_width = 36.0
cam_auto.clip_end = 1000.0
ob_auto_camera = bpy.data.objects.new('AutoCamera', cam_auto)
scene.collection.objects.link(ob_auto_camera)
ob_auto_camera.location = (2.96216, -3.5546, 3.86973)
ob_auto_camera.rotation_euler = (1.09748, -7.21219e-08, 0.694738)
scene.camera = ob_auto_camera
light_auto_sun = bpy.data.lights.new('AutoSun', 'SUN')
light_auto_sun.energy = 3.0
light_auto_sun.angle = 0.0523599
ob_auto_sun = bpy.data.objects.new('AutoSun', light_auto_sun)
scene.collection.objects.link(ob_auto_sun)
ob_auto_sun.rotation_euler = (0.872665, 0.174533, 0.523599)
if scene.world is None:
    world_auto = bpy.data.worlds.new('AutoWorld')
    world_auto.color = (0.3, 0.3, 0.3)
    scene.world = world_auto
bpy.context.view_layer.update()
